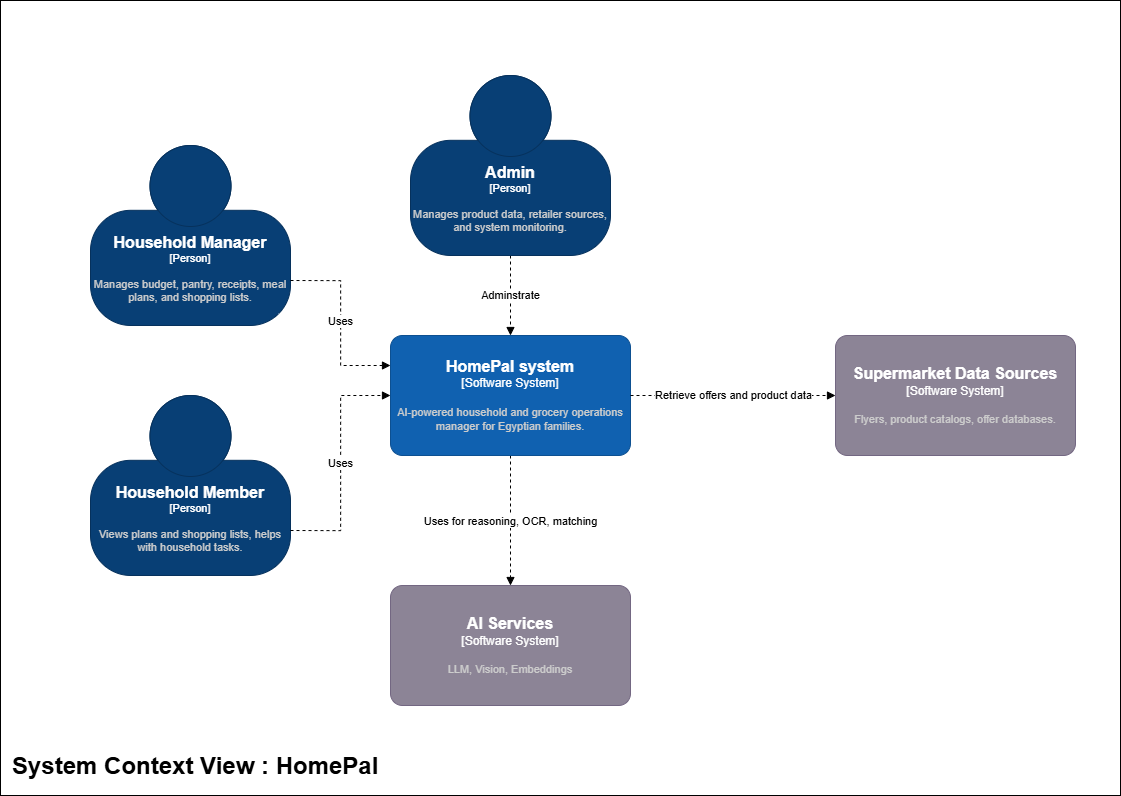

The diagram above was exported from draw.io. Its source (the exported page's mxGraphModel, read from the mxfile embedded in the PNG):
<mxGraphModel dx="4703" dy="2403" grid="1" gridSize="10" guides="1" tooltips="1" connect="1" arrows="1" fold="1" page="1" pageScale="1" pageWidth="1600" pageHeight="900" math="0" shadow="0">
  <root>
    <mxCell id="0" />
    <mxCell id="1" parent="0" />
    <mxCell id="2" parent="1" style="rounded=0;whiteSpace=wrap;html=1;" value="" vertex="1">
      <mxGeometry height="795" width="1120" x="50" y="40" as="geometry" />
    </mxCell>
    <mxCell id="3" edge="1" parent="1" source="4" style="edgeStyle=orthogonalEdgeStyle;rounded=0;orthogonalLoop=1;jettySize=auto;html=1;exitX=0.5;exitY=1;exitDx=0;exitDy=0;exitPerimeter=0;endArrow=block;endFill=1;dashed=1;" target="8" value="Adminstrate">
      <mxGeometry relative="1" as="geometry" />
    </mxCell>
    <object placeholders="1" c4Name="Admin" c4Type="Person" c4Description="Manages product data, retailer sources, and system monitoring." label="&lt;font style=&quot;font-size: 16px&quot;&gt;&lt;b&gt;%c4Name%&lt;/b&gt;&lt;/font&gt;&lt;div&gt;[%c4Type%]&lt;/div&gt;&lt;br&gt;&lt;div&gt;&lt;font style=&quot;font-size: 11px&quot;&gt;&lt;font color=&quot;#cccccc&quot;&gt;%c4Description%&lt;/font&gt;&lt;/div&gt;" id="4">
      <mxCell parent="1" style="html=1;fontSize=11;dashed=0;whiteSpace=wrap;fillColor=#083F75;strokeColor=#06315C;fontColor=#ffffff;shape=mxgraph.c4.person2;align=center;metaEdit=1;points=[[0.5,0,0],[1,0.5,0],[1,0.75,0],[0.75,1,0],[0.5,1,0],[0.25,1,0],[0,0.75,0],[0,0.5,0]];resizable=0;" vertex="1">
        <mxGeometry height="180" width="200" x="460" y="115" as="geometry" />
      </mxCell>
    </object>
    <object placeholders="1" c4Name="Household Member" c4Type="Person" c4Description="Views plans and shopping lists, helps with household tasks." label="&lt;font style=&quot;font-size: 16px&quot;&gt;&lt;b&gt;%c4Name%&lt;/b&gt;&lt;/font&gt;&lt;div&gt;[%c4Type%]&lt;/div&gt;&lt;br&gt;&lt;div&gt;&lt;font style=&quot;font-size: 11px&quot;&gt;&lt;font color=&quot;#cccccc&quot;&gt;%c4Description%&lt;/font&gt;&lt;/div&gt;" id="5">
      <mxCell parent="1" style="html=1;fontSize=11;dashed=0;whiteSpace=wrap;fillColor=#083F75;strokeColor=#06315C;fontColor=#ffffff;shape=mxgraph.c4.person2;align=center;metaEdit=1;points=[[0.5,0,0],[1,0.5,0],[1,0.75,0],[0.75,1,0],[0.5,1,0],[0.25,1,0],[0,0.75,0],[0,0.5,0]];resizable=0;" vertex="1">
        <mxGeometry height="180" width="200" x="140" y="435" as="geometry" />
      </mxCell>
    </object>
    <object placeholders="1" c4Name="Household Manager" c4Type="Person" c4Description="Manages budget, pantry, receipts, meal plans, and shopping lists." label="&lt;font style=&quot;font-size: 16px&quot;&gt;&lt;b&gt;%c4Name%&lt;/b&gt;&lt;/font&gt;&lt;div&gt;[%c4Type%]&lt;/div&gt;&lt;br&gt;&lt;div&gt;&lt;font style=&quot;font-size: 11px&quot;&gt;&lt;font color=&quot;#cccccc&quot;&gt;%c4Description%&lt;/font&gt;&lt;/div&gt;" id="6">
      <mxCell parent="1" style="html=1;fontSize=11;dashed=0;whiteSpace=wrap;fillColor=#083F75;strokeColor=#06315C;fontColor=#ffffff;shape=mxgraph.c4.person2;align=center;metaEdit=1;points=[[0.5,0,0],[1,0.5,0],[1,0.75,0],[0.75,1,0],[0.5,1,0],[0.25,1,0],[0,0.75,0],[0,0.5,0]];resizable=0;" vertex="1">
        <mxGeometry height="180" width="200" x="140" y="185" as="geometry" />
      </mxCell>
    </object>
    <mxCell id="7" edge="1" parent="1" source="8" style="edgeStyle=orthogonalEdgeStyle;rounded=0;orthogonalLoop=1;jettySize=auto;html=1;exitX=0.5;exitY=1;exitDx=0;exitDy=0;exitPerimeter=0;endArrow=block;endFill=1;dashed=1;" target="10" value="Uses for reasoning, OCR, matching">
      <mxGeometry relative="1" as="geometry" />
    </mxCell>
    <object placeholders="1" c4Name="HomePal system" c4Type="Software System" c4Description="AI-powered household and grocery operations manager for Egyptian families." label="&lt;font style=&quot;font-size: 16px&quot;&gt;&lt;b&gt;%c4Name%&lt;/b&gt;&lt;/font&gt;&lt;div&gt;[%c4Type%]&lt;/div&gt;&lt;br&gt;&lt;div&gt;&lt;font style=&quot;font-size: 11px&quot;&gt;&lt;font color=&quot;#cccccc&quot;&gt;%c4Description%&lt;/font&gt;&lt;/div&gt;" id="8">
      <mxCell parent="1" style="rounded=1;whiteSpace=wrap;html=1;labelBackgroundColor=none;fillColor=#1061B0;fontColor=#ffffff;align=center;arcSize=10;strokeColor=#0D5091;metaEdit=1;resizable=0;points=[[0.25,0,0],[0.5,0,0],[0.75,0,0],[1,0.25,0],[1,0.5,0],[1,0.75,0],[0.75,1,0],[0.5,1,0],[0.25,1,0],[0,0.75,0],[0,0.5,0],[0,0.25,0]];" vertex="1">
        <mxGeometry height="120" width="240" x="440" y="375" as="geometry" />
      </mxCell>
    </object>
    <object placeholders="1" c4Name="Supermarket Data Sources" c4Type="Software System" c4Description="Flyers, product catalogs, offer databases." label="&lt;font style=&quot;font-size: 16px&quot;&gt;&lt;b&gt;%c4Name%&lt;/b&gt;&lt;/font&gt;&lt;div&gt;[%c4Type%]&lt;/div&gt;&lt;br&gt;&lt;div&gt;&lt;font style=&quot;font-size: 11px&quot;&gt;&lt;font color=&quot;#cccccc&quot;&gt;%c4Description%&lt;/font&gt;&lt;/div&gt;" id="9">
      <mxCell parent="1" style="rounded=1;whiteSpace=wrap;html=1;labelBackgroundColor=none;fillColor=#8C8496;fontColor=#ffffff;align=center;arcSize=10;strokeColor=#736782;metaEdit=1;resizable=0;points=[[0.25,0,0],[0.5,0,0],[0.75,0,0],[1,0.25,0],[1,0.5,0],[1,0.75,0],[0.75,1,0],[0.5,1,0],[0.25,1,0],[0,0.75,0],[0,0.5,0],[0,0.25,0]];" vertex="1">
        <mxGeometry height="120" width="240" x="885" y="375" as="geometry" />
      </mxCell>
    </object>
    <object placeholders="1" c4Name="AI Services" c4Type="Software System" c4Description="LLM, Vision, Embeddings" label="&lt;font style=&quot;font-size: 16px&quot;&gt;&lt;b&gt;%c4Name%&lt;/b&gt;&lt;/font&gt;&lt;div&gt;[%c4Type%]&lt;/div&gt;&lt;br&gt;&lt;div&gt;&lt;font style=&quot;font-size: 11px&quot;&gt;&lt;font color=&quot;#cccccc&quot;&gt;%c4Description%&lt;/font&gt;&lt;/div&gt;" id="10">
      <mxCell parent="1" style="rounded=1;whiteSpace=wrap;html=1;labelBackgroundColor=none;fillColor=#8C8496;fontColor=#ffffff;align=center;arcSize=10;strokeColor=#736782;metaEdit=1;resizable=0;points=[[0.25,0,0],[0.5,0,0],[0.75,0,0],[1,0.25,0],[1,0.5,0],[1,0.75,0],[0.75,1,0],[0.5,1,0],[0.25,1,0],[0,0.75,0],[0,0.5,0],[0,0.25,0]];" vertex="1">
        <mxGeometry height="120" width="240" x="440" y="625" as="geometry" />
      </mxCell>
    </object>
    <mxCell id="11" edge="1" parent="1" source="8" style="edgeStyle=orthogonalEdgeStyle;rounded=0;orthogonalLoop=1;jettySize=auto;html=1;exitX=1;exitY=0.5;exitDx=0;exitDy=0;exitPerimeter=0;entryX=0;entryY=0.5;entryDx=0;entryDy=0;entryPerimeter=0;endArrow=block;endFill=1;dashed=1;" target="9" value="Retrieve offers and product data">
      <mxGeometry relative="1" as="geometry" />
    </mxCell>
    <mxCell id="12" edge="1" parent="1" source="5" style="edgeStyle=orthogonalEdgeStyle;rounded=0;orthogonalLoop=1;jettySize=auto;html=1;exitX=1;exitY=0.75;exitDx=0;exitDy=0;exitPerimeter=0;entryX=0;entryY=0.5;entryDx=0;entryDy=0;entryPerimeter=0;endArrow=block;endFill=1;dashed=1;" target="8" value="Uses">
      <mxGeometry relative="1" as="geometry" />
    </mxCell>
    <mxCell id="13" edge="1" parent="1" source="6" style="edgeStyle=orthogonalEdgeStyle;rounded=0;orthogonalLoop=1;jettySize=auto;html=1;exitX=1;exitY=0.75;exitDx=0;exitDy=0;exitPerimeter=0;entryX=0;entryY=0.25;entryDx=0;entryDy=0;entryPerimeter=0;endArrow=block;endFill=1;dashed=1;" target="8" value="Uses">
      <mxGeometry relative="1" as="geometry" />
    </mxCell>
    <mxCell id="14" parent="1" style="text;html=1;whiteSpace=wrap;overflow=hidden;rounded=0;" value="&lt;h1 style=&quot;margin-top: 0px;&quot;&gt;System Context View : HomePal&lt;/h1&gt;" vertex="1">
      <mxGeometry height="40" width="380" x="60" y="785" as="geometry" />
    </mxCell>
  </root>
</mxGraphModel>